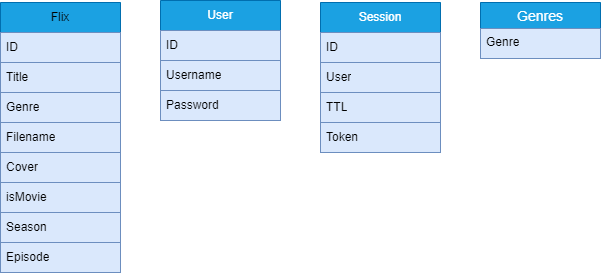

The diagram above was exported from draw.io. Its source (the exported page's mxGraphModel, read from the mxfile embedded in the PNG):
<mxGraphModel dx="1393" dy="804" grid="1" gridSize="10" guides="1" tooltips="1" connect="1" arrows="1" fold="1" page="1" pageScale="1" pageWidth="827" pageHeight="1169" background="none" math="0" shadow="0">
  <root>
    <mxCell id="0" />
    <mxCell id="1" parent="0" />
    <mxCell id="s_XVR05YCcjPyi-MrLcn-16" value="Flix" style="swimlane;fontStyle=0;childLayout=stackLayout;horizontal=1;startSize=30;horizontalStack=0;resizeParent=1;resizeParentMax=0;resizeLast=0;collapsible=1;marginBottom=0;whiteSpace=wrap;html=1;fillColor=#1ba1e2;fontColor=#000000;strokeColor=#006EAF;" parent="1" vertex="1">
      <mxGeometry x="40" y="80" width="120" height="270" as="geometry" />
    </mxCell>
    <mxCell id="s_XVR05YCcjPyi-MrLcn-17" value="ID" style="text;align=left;verticalAlign=middle;spacingLeft=4;spacingRight=4;overflow=hidden;points=[[0,0.5],[1,0.5]];portConstraint=eastwest;rotatable=0;whiteSpace=wrap;html=1;labelBackgroundColor=none;fillColor=#dae8fc;strokeColor=#6c8ebf;" parent="s_XVR05YCcjPyi-MrLcn-16" vertex="1">
      <mxGeometry y="30" width="120" height="30" as="geometry" />
    </mxCell>
    <mxCell id="s_XVR05YCcjPyi-MrLcn-18" value="Title" style="text;strokeColor=#6c8ebf;fillColor=#dae8fc;align=left;verticalAlign=middle;spacingLeft=4;spacingRight=4;overflow=hidden;points=[[0,0.5],[1,0.5]];portConstraint=eastwest;rotatable=0;whiteSpace=wrap;html=1;labelBackgroundColor=none;" parent="s_XVR05YCcjPyi-MrLcn-16" vertex="1">
      <mxGeometry y="60" width="120" height="30" as="geometry" />
    </mxCell>
    <mxCell id="s_XVR05YCcjPyi-MrLcn-19" value="Genre" style="text;strokeColor=#6c8ebf;fillColor=#dae8fc;align=left;verticalAlign=middle;spacingLeft=4;spacingRight=4;overflow=hidden;points=[[0,0.5],[1,0.5]];portConstraint=eastwest;rotatable=0;whiteSpace=wrap;html=1;autosize=0;labelBackgroundColor=none;" parent="s_XVR05YCcjPyi-MrLcn-16" vertex="1">
      <mxGeometry y="90" width="120" height="30" as="geometry" />
    </mxCell>
    <mxCell id="s_XVR05YCcjPyi-MrLcn-47" value="Filename" style="text;strokeColor=#6c8ebf;fillColor=#dae8fc;align=left;verticalAlign=middle;spacingLeft=4;spacingRight=4;overflow=hidden;points=[[0,0.5],[1,0.5]];portConstraint=eastwest;rotatable=0;whiteSpace=wrap;html=1;autosize=0;labelBackgroundColor=none;" parent="s_XVR05YCcjPyi-MrLcn-16" vertex="1">
      <mxGeometry y="120" width="120" height="30" as="geometry" />
    </mxCell>
    <mxCell id="s_XVR05YCcjPyi-MrLcn-67" value="Cover" style="text;strokeColor=#6c8ebf;fillColor=#dae8fc;align=left;verticalAlign=middle;spacingLeft=4;spacingRight=4;overflow=hidden;points=[[0,0.5],[1,0.5]];portConstraint=eastwest;rotatable=0;whiteSpace=wrap;html=1;autosize=0;labelBackgroundColor=none;" parent="s_XVR05YCcjPyi-MrLcn-16" vertex="1">
      <mxGeometry y="150" width="120" height="30" as="geometry" />
    </mxCell>
    <mxCell id="s_XVR05YCcjPyi-MrLcn-68" value="isMovie" style="text;strokeColor=#6c8ebf;fillColor=#dae8fc;align=left;verticalAlign=middle;spacingLeft=4;spacingRight=4;overflow=hidden;points=[[0,0.5],[1,0.5]];portConstraint=eastwest;rotatable=0;whiteSpace=wrap;html=1;autosize=0;labelBackgroundColor=none;" parent="s_XVR05YCcjPyi-MrLcn-16" vertex="1">
      <mxGeometry y="180" width="120" height="30" as="geometry" />
    </mxCell>
    <mxCell id="s_XVR05YCcjPyi-MrLcn-70" value="Season" style="text;strokeColor=#6c8ebf;fillColor=#dae8fc;align=left;verticalAlign=middle;spacingLeft=4;spacingRight=4;overflow=hidden;points=[[0,0.5],[1,0.5]];portConstraint=eastwest;rotatable=0;whiteSpace=wrap;html=1;autosize=0;labelBackgroundColor=none;" parent="s_XVR05YCcjPyi-MrLcn-16" vertex="1">
      <mxGeometry y="210" width="120" height="30" as="geometry" />
    </mxCell>
    <mxCell id="s_XVR05YCcjPyi-MrLcn-71" value="Episode" style="text;strokeColor=#6c8ebf;fillColor=#dae8fc;align=left;verticalAlign=middle;spacingLeft=4;spacingRight=4;overflow=hidden;points=[[0,0.5],[1,0.5]];portConstraint=eastwest;rotatable=0;whiteSpace=wrap;html=1;autosize=0;labelBackgroundColor=none;" parent="s_XVR05YCcjPyi-MrLcn-16" vertex="1">
      <mxGeometry y="240" width="120" height="30" as="geometry" />
    </mxCell>
    <mxCell id="s_XVR05YCcjPyi-MrLcn-48" value="User" style="swimlane;fontStyle=0;childLayout=stackLayout;horizontal=1;startSize=30;horizontalStack=0;resizeParent=1;resizeParentMax=0;resizeLast=0;collapsible=1;marginBottom=0;whiteSpace=wrap;html=1;fillColor=#1ba1e2;fontColor=#ffffff;strokeColor=#006EAF;" parent="1" vertex="1">
      <mxGeometry x="200" y="78" width="120" height="120" as="geometry" />
    </mxCell>
    <mxCell id="s_XVR05YCcjPyi-MrLcn-49" value="ID" style="text;strokeColor=#6c8ebf;fillColor=#dae8fc;align=left;verticalAlign=middle;spacingLeft=4;spacingRight=4;overflow=hidden;points=[[0,0.5],[1,0.5]];portConstraint=eastwest;rotatable=0;whiteSpace=wrap;html=1;" parent="s_XVR05YCcjPyi-MrLcn-48" vertex="1">
      <mxGeometry y="30" width="120" height="30" as="geometry" />
    </mxCell>
    <mxCell id="s_XVR05YCcjPyi-MrLcn-50" value="Username" style="text;strokeColor=#6c8ebf;fillColor=#dae8fc;align=left;verticalAlign=middle;spacingLeft=4;spacingRight=4;overflow=hidden;points=[[0,0.5],[1,0.5]];portConstraint=eastwest;rotatable=0;whiteSpace=wrap;html=1;" parent="s_XVR05YCcjPyi-MrLcn-48" vertex="1">
      <mxGeometry y="60" width="120" height="30" as="geometry" />
    </mxCell>
    <mxCell id="s_XVR05YCcjPyi-MrLcn-51" value="Password" style="text;strokeColor=#6c8ebf;fillColor=#dae8fc;align=left;verticalAlign=middle;spacingLeft=4;spacingRight=4;overflow=hidden;points=[[0,0.5],[1,0.5]];portConstraint=eastwest;rotatable=0;whiteSpace=wrap;html=1;autosize=0;" parent="s_XVR05YCcjPyi-MrLcn-48" vertex="1">
      <mxGeometry y="90" width="120" height="30" as="geometry" />
    </mxCell>
    <mxCell id="s_XVR05YCcjPyi-MrLcn-56" value="Session" style="swimlane;fontStyle=0;childLayout=stackLayout;horizontal=1;startSize=30;horizontalStack=0;resizeParent=1;resizeParentMax=0;resizeLast=0;collapsible=1;marginBottom=0;whiteSpace=wrap;html=1;fillColor=#1ba1e2;fontColor=#ffffff;strokeColor=#006EAF;" parent="1" vertex="1">
      <mxGeometry x="360" y="80" width="120" height="150" as="geometry" />
    </mxCell>
    <mxCell id="s_XVR05YCcjPyi-MrLcn-57" value="ID" style="text;strokeColor=#6c8ebf;fillColor=#dae8fc;align=left;verticalAlign=middle;spacingLeft=4;spacingRight=4;overflow=hidden;points=[[0,0.5],[1,0.5]];portConstraint=eastwest;rotatable=0;whiteSpace=wrap;html=1;" parent="s_XVR05YCcjPyi-MrLcn-56" vertex="1">
      <mxGeometry y="30" width="120" height="30" as="geometry" />
    </mxCell>
    <mxCell id="s_XVR05YCcjPyi-MrLcn-58" value="User" style="text;strokeColor=#6c8ebf;fillColor=#dae8fc;align=left;verticalAlign=middle;spacingLeft=4;spacingRight=4;overflow=hidden;points=[[0,0.5],[1,0.5]];portConstraint=eastwest;rotatable=0;whiteSpace=wrap;html=1;" parent="s_XVR05YCcjPyi-MrLcn-56" vertex="1">
      <mxGeometry y="60" width="120" height="30" as="geometry" />
    </mxCell>
    <mxCell id="s_XVR05YCcjPyi-MrLcn-59" value="TTL" style="text;strokeColor=#6c8ebf;fillColor=#dae8fc;align=left;verticalAlign=middle;spacingLeft=4;spacingRight=4;overflow=hidden;points=[[0,0.5],[1,0.5]];portConstraint=eastwest;rotatable=0;whiteSpace=wrap;html=1;autosize=0;" parent="s_XVR05YCcjPyi-MrLcn-56" vertex="1">
      <mxGeometry y="90" width="120" height="30" as="geometry" />
    </mxCell>
    <mxCell id="s_XVR05YCcjPyi-MrLcn-60" value="Token" style="text;strokeColor=#6c8ebf;fillColor=#dae8fc;align=left;verticalAlign=middle;spacingLeft=4;spacingRight=4;overflow=hidden;points=[[0,0.5],[1,0.5]];portConstraint=eastwest;rotatable=0;whiteSpace=wrap;html=1;autosize=0;" parent="s_XVR05YCcjPyi-MrLcn-56" vertex="1">
      <mxGeometry y="120" width="120" height="30" as="geometry" />
    </mxCell>
    <mxCell id="s_XVR05YCcjPyi-MrLcn-63" value="Genres" style="swimlane;fontStyle=0;childLayout=stackLayout;horizontal=1;startSize=26;horizontalStack=0;resizeParent=1;resizeParentMax=0;resizeLast=0;collapsible=1;marginBottom=0;align=center;fontSize=14;fillColor=#1ba1e2;fontColor=#ffffff;strokeColor=#006EAF;" parent="1" vertex="1">
      <mxGeometry x="520" y="80" width="120" height="56" as="geometry" />
    </mxCell>
    <mxCell id="s_XVR05YCcjPyi-MrLcn-64" value="Genre" style="text;strokeColor=#6c8ebf;fillColor=#dae8fc;spacingLeft=4;spacingRight=4;overflow=hidden;rotatable=0;points=[[0,0.5],[1,0.5]];portConstraint=eastwest;fontSize=12;whiteSpace=wrap;html=1;" parent="s_XVR05YCcjPyi-MrLcn-63" vertex="1">
      <mxGeometry y="26" width="120" height="30" as="geometry" />
    </mxCell>
  </root>
</mxGraphModel>